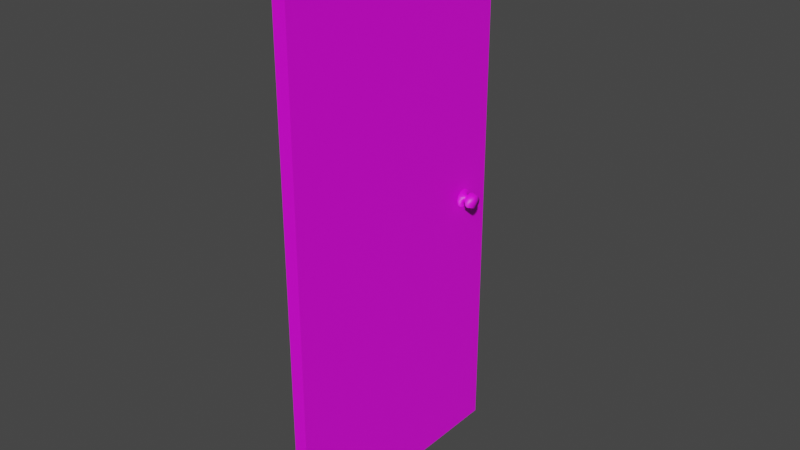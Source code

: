 # Source: doorprelim.blend  (saved by Blender 2.91.10; exported with 4.5.12 LTS)
import bpy
from mathutils import Matrix  # noqa: F401  (used for matrix-valued properties, if any)

bpy.ops.wm.read_factory_settings(use_empty=True)
scene = bpy.context.scene
scene.name = 'Scene'

# ---- collections
col_collection = bpy.data.collections.new('Collection'); scene.collection.children.link(col_collection)

# ---- images (referenced by path relative to the original .blend; pixels are not part of the script)
import os
ASSET_DIR = os.environ.get("B2B_ASSET_DIR", "")  # directory of the original .blend (textures are referenced by path, not embedded)
HERE = os.path.dirname(os.path.abspath(__file__))  # packed textures are extracted next to this script under _unpacked/

def load_image(name, relpath, width, height, colorspace="sRGB"):
    """Load a texture the original file referenced (path relative to the .blend, or extracted next to this script)."""
    p = next((c for c in (os.path.join(HERE, relpath), os.path.join(ASSET_DIR, relpath)) if relpath and os.path.exists(c)), "")
    if p:
        img = bpy.data.images.load(p, check_existing=True)
        img.name = name
    else:  # same state as the original file: an image datablock whose file is absent (Cycles renders it pink)
        img = bpy.data.images.new(name, width, height)
        img.source = "FILE"
        img.filepath = "//" + (relpath or name)
    img.colorspace_settings.name = colorspace
    return img
img_doorbasev1 = load_image('doorbasev1', 'Textures/doorbasev1.png', 1024, 1024, 'sRGB')

# ---- materials (node trees are filled in below, after node groups)
mat_material_001 = bpy.data.materials.new('Material.001')
mat_material_001.use_transparent_shadow = False

# ---- material node trees
mat_material_001.use_nodes = True; mat_material_001.node_tree.nodes.clear()
_N = mat_material_001.node_tree.nodes; _L = mat_material_001.node_tree.links
n0 = _N.new('ShaderNodeBsdfPrincipled'); n0.name = 'Principled BSDF'; n0.location = (10, 300)
n0.distribution = 'GGX'
n0.subsurface_method = 'BURLEY'
n0.inputs[3].default_value = 1.45
n0.inputs[27].default_value = (0.0, 0.0, 0.0, 1.0)
n0.inputs[28].default_value = 1.0
n1 = _N.new('ShaderNodeOutputMaterial'); n1.name = 'Material Output'; n1.location = (300, 300)
n2 = _N.new('ShaderNodeTexImage'); n2.name = 'Image Texture'; n2.location = (-497, 169)
n2.image = img_doorbasev1
_L.new(n0.outputs[0], n1.inputs[0])
_L.new(n2.outputs[0], n0.inputs[0])
n1.is_active_output = True

# ---- world
world_world = bpy.data.worlds.new('World'); scene.world = world_world
world_world.use_nodes = True; world_world.node_tree.nodes.clear()
_N = world_world.node_tree.nodes; _L = world_world.node_tree.links
n0 = _N.new('ShaderNodeOutputWorld'); n0.name = 'World Output'; n0.location = (300, 300)
n1 = _N.new('ShaderNodeBackground'); n1.name = 'Background'; n1.location = (10, 300)
n1.inputs[0].default_value = (0.05088, 0.05088, 0.05088, 1.0)
_L.new(n1.outputs[0], n0.inputs[0])
n0.is_active_output = True
world_world.color = (0.05088, 0.05088, 0.05088)
world_world.use_sun_shadow = False
world_world.sun_shadow_jitter_overblur = 0.0

# ---- meshes
me_cube_001 = bpy.data.meshes.new('Cube.001')
me_cube_001.from_pydata([(-0.02538, 0.4883, -1.05), (-0.02538, 0.4883, 1.05), (-0.02538, -0.4883, -1.05), (-0.02538, -0.4883, 1.05), (0.02538, 0.4472, -1.05), (0.02538, 0.4472, 0.968), (0.02538, -0.4472, -1.05), (0.02538, -0.4472, 0.968), (0.02538, -0.4883, 1.05), (0.02538, -0.4883, -1.05), (0.02538, 0.4883, -1.05), (0.02538, 0.4883, 1.05), (0.02685, 0.3953, -0.03204), (0.02685, 0.3906, -0.01444), (0.02685, 0.3777, -0.001549), (0.02685, 0.3601, 0.003169), (0.02685, 0.3425, -0.001549), (0.02685, 0.3296, -0.01444), (0.02685, 0.3249, -0.03204), (0.02685, 0.3296, -0.04965), (0.02685, 0.3425, -0.06253), (0.02685, 0.3601, -0.06725), (0.02685, 0.3777, -0.06253), (0.02685, 0.3906, -0.04965), (0.05581, 0.3355, -0.01784), (0.05581, 0.3459, -0.00745), (0.05581, 0.3601, -0.003646), (0.05581, 0.3743, -0.00745), (0.05581, 0.3847, -0.01784), (0.05581, 0.3885, -0.03204), (0.05581, 0.3847, -0.04624), (0.05581, 0.3743, -0.05663), (0.05581, 0.3601, -0.06044), (0.05581, 0.3459, -0.05663), (0.05581, 0.3317, -0.03204), (0.05581, 0.3355, -0.04624), (0.02685, 0.3906, -0.01444), (0.02685, 0.3953, -0.03204), (0.02685, 0.3777, -0.001549), (0.02685, 0.3601, 0.003169), (0.02685, 0.3425, -0.001549), (0.02685, 0.3296, -0.01444), (0.02685, 0.3249, -0.03204), (0.02685, 0.3296, -0.04965), (0.02685, 0.3425, -0.06253), (0.02685, 0.3601, -0.06725), (0.02685, 0.3777, -0.06253), (0.02685, 0.3906, -0.04965), (0.0387, 0.3731, -0.02455), (0.0387, 0.3751, -0.03204), (0.0387, 0.3676, -0.01906), (0.0387, 0.3601, -0.01705), (0.0387, 0.3526, -0.01906), (0.0387, 0.3471, -0.02455), (0.0387, 0.3451, -0.03204), (0.0387, 0.3471, -0.03954), (0.0387, 0.3526, -0.04502), (0.0387, 0.3601, -0.04703), (0.0387, 0.3676, -0.04502), (0.0387, 0.3731, -0.03954), (0.05581, 0.3751, -0.03204), (0.05581, 0.3731, -0.03954), (0.05581, 0.3676, -0.04502), (0.05581, 0.3601, -0.04703), (0.05581, 0.3526, -0.04502), (0.05581, 0.3471, -0.03954), (0.05581, 0.3451, -0.03204), (0.05581, 0.3471, -0.02455), (0.05581, 0.3526, -0.01906), (0.05581, 0.3601, -0.01705), (0.05581, 0.3676, -0.01906), (0.05581, 0.3731, -0.02455), (0.05581, 0.3317, -0.03204), (0.05581, 0.3355, -0.01784), (0.05581, 0.3459, -0.00745), (0.05581, 0.3601, -0.003646), (0.05581, 0.3743, -0.00745), (0.05581, 0.3847, -0.01784), (0.05581, 0.3885, -0.03204), (0.05581, 0.3847, -0.04624), (0.05581, 0.3743, -0.05663), (0.05581, 0.3601, -0.06044), (0.05581, 0.3459, -0.05663), (0.05581, 0.3355, -0.04624), (0.08226, 0.3363, -0.03204), (0.08226, 0.3395, -0.02015), (0.08226, 0.3482, -0.01144), (0.08226, 0.3601, -0.00825), (0.08226, 0.372, -0.01144), (0.08226, 0.3807, -0.02015), (0.08226, 0.3839, -0.03204), (0.08226, 0.3807, -0.04394), (0.08226, 0.372, -0.05264), (0.08226, 0.3601, -0.05583), (0.08226, 0.3482, -0.05264), (0.08226, 0.3395, -0.04394)], [], [(0, 2, 3, 1), (2, 9, 8, 3), (6, 4, 5, 7), (10, 0, 1, 11), (2, 0, 10, 9), (8, 11, 1, 3), (7, 8, 9, 6), (6, 4, 10, 9), (5, 11, 8, 7), (4, 10, 11, 5), (13, 12, 23, 22, 21, 20, 19, 18, 17, 16, 15, 14), (56, 57, 63, 64), (16, 17, 41, 40), (23, 12, 37, 47), (13, 14, 38, 36), (20, 21, 45, 44), (17, 18, 42, 41), (14, 15, 39, 38), (21, 22, 46, 45), (18, 19, 43, 42), (15, 16, 40, 39), (22, 23, 47, 46), (12, 13, 36, 37), (19, 20, 44, 43), (38, 50, 48, 36), (39, 51, 50, 38), (40, 52, 51, 39), (41, 53, 52, 40), (42, 54, 53, 41), (43, 55, 54, 42), (44, 56, 55, 43), (45, 57, 56, 44), (46, 58, 57, 45), (47, 59, 58, 46), (37, 49, 59, 47), (29, 28, 77, 78), (50, 51, 69, 70), (51, 52, 68, 69), (55, 56, 64, 65), (48, 50, 70, 71), (54, 55, 65, 66), (49, 48, 71, 60), (59, 49, 60, 61), (57, 58, 62, 63), (53, 54, 66, 67), (58, 59, 61, 62), (52, 53, 67, 68), (36, 48, 49, 37), (34, 24, 61, 60), (24, 25, 62, 61), (25, 26, 63, 62), (26, 27, 64, 63), (27, 28, 65, 64), (28, 29, 66, 65), (29, 30, 67, 66), (30, 31, 68, 67), (31, 32, 69, 68), (32, 33, 70, 69), (33, 35, 71, 70), (35, 34, 60, 71), (26, 25, 74, 75), (33, 32, 81, 82), (30, 29, 78, 79), (27, 26, 75, 76), (35, 33, 82, 83), (24, 34, 72, 73), (31, 30, 79, 80), (28, 27, 76, 77), (34, 35, 83, 72), (25, 24, 73, 74), (32, 31, 80, 81), (73, 85, 86, 74), (74, 86, 87, 75), (75, 87, 88, 76), (76, 88, 89, 77), (77, 89, 90, 78), (78, 90, 91, 79), (79, 91, 92, 80), (80, 92, 93, 81), (81, 93, 94, 82), (82, 94, 95, 83), (83, 95, 84, 72), (95, 94, 93, 92, 91, 90, 89, 88, 87, 86, 85, 84), (72, 84, 85, 73)])
me_cube_001.polygons.foreach_set('use_smooth', [0, 0, 0, 0, 0, 0, 0, 0, 0, 0, 0, 1, 0, 0, 0, 0, 0, 0, 0, 0, 0, 0, 0, 0, 1, 1, 1, 1, 1, 1, 1, 1, 1, 1, 1, 0, 1, 1, 1, 1, 1, 1, 1, 1, 1, 1, 1, 1, 0, 0, 0, 0, 0, 0, 0, 0, 0, 0, 0, 0, 0, 0, 0, 0, 0, 0, 0, 0, 0, 0, 0, 1, 1, 1, 1, 1, 1, 1, 1, 1, 1, 1, 1, 1])
_uv = me_cube_001.uv_layers.new(name='UVMap')
_uv.uv.foreach_set('vector', [0.438, 0.01581, 0.8286, 0.01581, 0.8286, 0.8557, 0.438, 0.8557, 0.8602, 0.01581, 0.8805, 0.01617, 0.8805, 0.8357, 0.8602, 0.8353, 0.03225, 0.0159, 0.39, 0.0159, 0.39, 0.8229, 0.03225, 0.8229, 0.9121, 0.01581, 0.9323, 0.01617, 0.9323, 0.8357, 0.9121, 0.8353, 0.9842, 0.01617, 0.9842, 0.3973, 0.964, 0.3969, 0.964, 0.01581, 0.9842, 0.4293, 0.9842, 0.8104, 0.964, 0.81, 0.964, 0.4289, 0.03225, 0.8229, 0.01581, 0.8557, 0.01581, 0.01581, 0.03225, 0.0159, 0.03225, 0.0159, 0.39, 0.0159, 0.4064, 0.01581, 0.01581, 0.01581, 0.39, 0.8229, 0.4064, 0.8557, 0.01581, 0.8557, 0.03225, 0.8229, 0.39, 0.0159, 0.4064, 0.01581, 0.4064, 0.8557, 0.39, 0.8229, 0.03306, 0.9145, 0.03937, 0.9108, 0.04302, 0.9045, 0.04302, 0.8972, 0.03937, 0.8909, 0.03306, 0.8873, 0.02577, 0.8873, 0.01946, 0.8909, 0.01581, 0.8972, 0.01581, 0.9045, 0.01946, 0.9108, 0.02577, 0.9145, 0.4709, 0.8931, 0.4709, 0.89, 0.4641, 0.8901, 0.4641, 0.8932, 0.5025, 0.8873, 0.5025, 0.8873, 0.5025, 0.8873, 0.5025, 0.8873, 0.5025, 0.8873, 0.5025, 0.8873, 0.5025, 0.8873, 0.5025, 0.8873, 0.5025, 0.8873, 0.5025, 0.8873, 0.5025, 0.8873, 0.5025, 0.8873, 0.5025, 0.8873, 0.5025, 0.8873, 0.5025, 0.8873, 0.5025, 0.8873, 0.5025, 0.8873, 0.5025, 0.8873, 0.5025, 0.8873, 0.5025, 0.8873, 0.5025, 0.8873, 0.5025, 0.8873, 0.5025, 0.8873, 0.5025, 0.8873, 0.5025, 0.8873, 0.5025, 0.8873, 0.5025, 0.8873, 0.5025, 0.8873, 0.5025, 0.8873, 0.5025, 0.8873, 0.5025, 0.8873, 0.5025, 0.8873, 0.5025, 0.8873, 0.5025, 0.8873, 0.5025, 0.8873, 0.5025, 0.8873, 0.5025, 0.8873, 0.5025, 0.8873, 0.5025, 0.8873, 0.5025, 0.8873, 0.5025, 0.8873, 0.5025, 0.8873, 0.5025, 0.8873, 0.5025, 0.8873, 0.5025, 0.8873, 0.5025, 0.8873, 0.5025, 0.8873, 0.5025, 0.8873, 0.8702, 0.8673, 0.8723, 0.8751, 0.8754, 0.8751, 0.8775, 0.8673, 0.8639, 0.8709, 0.8696, 0.8766, 0.8723, 0.8751, 0.8702, 0.8673, 0.8602, 0.8772, 0.868, 0.8793, 0.8696, 0.8766, 0.8639, 0.8709, 0.8602, 0.8845, 0.868, 0.8824, 0.868, 0.8793, 0.8602, 0.8772, 0.8639, 0.8908, 0.8696, 0.8851, 0.868, 0.8824, 0.8602, 0.8845, 0.8702, 0.8945, 0.8723, 0.8867, 0.8696, 0.8851, 0.8639, 0.8908, 0.8775, 0.8945, 0.8754, 0.8867, 0.8723, 0.8867, 0.8702, 0.8945, 0.8838, 0.8908, 0.8781, 0.8851, 0.8754, 0.8867, 0.8775, 0.8945, 0.8874, 0.8845, 0.8796, 0.8824, 0.8781, 0.8851, 0.8838, 0.8908, 0.8874, 0.8772, 0.8796, 0.8793, 0.8796, 0.8824, 0.8874, 0.8845, 0.8838, 0.8709, 0.8781, 0.8766, 0.8796, 0.8793, 0.8874, 0.8772, 0.5341, 0.8873, 0.5341, 0.8873, 0.5341, 0.8873, 0.5341, 0.8873, 0.3482, 0.8899, 0.3482, 0.893, 0.355, 0.893, 0.355, 0.8899, 0.3482, 0.893, 0.3483, 0.8958, 0.3552, 0.8958, 0.355, 0.893, 0.4708, 0.8958, 0.4709, 0.8931, 0.4641, 0.8932, 0.4639, 0.8958, 0.3483, 0.8873, 0.3482, 0.8899, 0.355, 0.8899, 0.3552, 0.8873, 0.3937, 0.89, 0.3936, 0.8873, 0.3868, 0.8873, 0.3869, 0.8901, 0.4323, 0.89, 0.4322, 0.8873, 0.4254, 0.8873, 0.4255, 0.8901, 0.4323, 0.8931, 0.4323, 0.89, 0.4255, 0.8901, 0.4255, 0.8932, 0.4709, 0.89, 0.4708, 0.8873, 0.4639, 0.8873, 0.4641, 0.8901, 0.3937, 0.8931, 0.3937, 0.89, 0.3869, 0.8901, 0.3869, 0.8932, 0.4322, 0.8958, 0.4323, 0.8931, 0.4255, 0.8932, 0.4254, 0.8958, 0.3936, 0.8958, 0.3937, 0.8931, 0.3869, 0.8932, 0.3868, 0.8958, 0.8775, 0.8673, 0.8754, 0.8751, 0.8781, 0.8766, 0.8838, 0.8709, 0.07464, 0.9012, 0.07758, 0.9063, 0.08985, 0.894, 0.0914, 0.8967, 0.07758, 0.9063, 0.08267, 0.9092, 0.08716, 0.8925, 0.08985, 0.894, 0.08267, 0.9092, 0.08855, 0.9092, 0.08406, 0.8925, 0.08716, 0.8925, 0.08855, 0.9092, 0.09364, 0.9063, 0.08137, 0.894, 0.08406, 0.8925, 0.09364, 0.9063, 0.09658, 0.9012, 0.07982, 0.8967, 0.08137, 0.894, 0.09658, 0.9012, 0.09658, 0.8953, 0.07982, 0.8998, 0.07982, 0.8967, 0.09658, 0.8953, 0.09364, 0.8902, 0.08137, 0.9025, 0.07982, 0.8998, 0.09364, 0.8902, 0.08855, 0.8873, 0.08406, 0.904, 0.08137, 0.9025, 0.08855, 0.8873, 0.08267, 0.8873, 0.08716, 0.904, 0.08406, 0.904, 0.08267, 0.8873, 0.07758, 0.8902, 0.08985, 0.9025, 0.08716, 0.904, 0.07758, 0.8902, 0.07464, 0.8953, 0.0914, 0.8998, 0.08985, 0.9025, 0.07464, 0.8953, 0.07464, 0.9012, 0.0914, 0.8967, 0.0914, 0.8998, 0.5341, 0.8873, 0.5341, 0.8873, 0.5341, 0.8873, 0.5341, 0.8873, 0.5341, 0.8873, 0.5341, 0.8873, 0.5341, 0.8873, 0.5341, 0.8873, 0.5341, 0.8873, 0.5341, 0.8873, 0.5341, 0.8873, 0.5341, 0.8873, 0.5341, 0.8873, 0.5341, 0.8873, 0.5341, 0.8873, 0.5341, 0.8873, 0.5341, 0.8873, 0.5341, 0.8873, 0.5341, 0.8873, 0.5341, 0.8873, 0.5341, 0.8873, 0.5341, 0.8873, 0.5341, 0.8873, 0.5341, 0.8873, 0.5341, 0.8873, 0.5341, 0.8873, 0.5341, 0.8873, 0.5341, 0.8873, 0.5341, 0.8873, 0.5341, 0.8873, 0.5341, 0.8873, 0.5341, 0.8873, 0.5341, 0.8873, 0.5341, 0.8873, 0.5341, 0.8873, 0.5341, 0.8873, 0.5341, 0.8873, 0.5341, 0.8873, 0.5341, 0.8873, 0.5341, 0.8873, 0.5341, 0.8873, 0.5341, 0.8873, 0.5341, 0.8873, 0.5341, 0.8873, 0.2741, 0.8984, 0.2634, 0.8979, 0.2632, 0.902, 0.2739, 0.9033, 0.2314, 0.8873, 0.2207, 0.8886, 0.2209, 0.8929, 0.2316, 0.8925, 0.2316, 0.8925, 0.2209, 0.8929, 0.2209, 0.8979, 0.2316, 0.8984, 0.2316, 0.8984, 0.2209, 0.8979, 0.2207, 0.902, 0.2314, 0.9033, 0.1889, 0.8873, 0.1782, 0.8886, 0.1784, 0.8929, 0.1891, 0.8925, 0.1891, 0.8925, 0.1784, 0.8929, 0.1784, 0.8979, 0.1891, 0.8984, 0.1891, 0.8984, 0.1784, 0.8979, 0.1782, 0.902, 0.1889, 0.9033, 0.306, 0.9033, 0.3166, 0.9021, 0.3164, 0.8977, 0.3057, 0.8981, 0.3057, 0.8981, 0.3164, 0.8977, 0.3164, 0.8928, 0.3057, 0.8923, 0.3057, 0.8923, 0.3164, 0.8928, 0.3166, 0.8886, 0.306, 0.8873, 0.2739, 0.8873, 0.2632, 0.8886, 0.2634, 0.8929, 0.2741, 0.8925, 0.1282, 0.8989, 0.1307, 0.9032, 0.1349, 0.9057, 0.1399, 0.9057, 0.1441, 0.9032, 0.1466, 0.8989, 0.1466, 0.894, 0.1441, 0.8897, 0.1399, 0.8873, 0.1349, 0.8873, 0.1307, 0.8897, 0.1282, 0.894, 0.2741, 0.8925, 0.2634, 0.8929, 0.2634, 0.8979, 0.2741, 0.8984])
me_cube_001.materials.append(mat_material_001)
me_cube_001.use_remesh_fix_poles = True
me_cube_001.use_remesh_preserve_attributes = False
me_cube_001.use_mirror_vertex_groups = False
me_cube_001.use_paint_bone_selection = False
me_cube_001.use_paint_mask = True
me_cube_001.update()

# ---- objects
ob_cube = bpy.data.objects.new('Cube', me_cube_001)

# ---- transforms, parenting, visibility, modifiers, constraints
ob_cube.location = (0.0, 0.0, 0.0)
ob_cube.lineart.crease_threshold = 0.0

# ---- collection membership
col_collection.objects.link(ob_cube)

# ---- scene / render settings (as saved in the file)
scene.frame_start = 1; scene.frame_end = 250; scene.frame_set(1)
scene.render.engine = 'BLENDER_EEVEE_NEXT'
scene.cycles.use_denoising = False
scene.cycles.samples = 128
scene.cycles.sampling_pattern = 'TABULATED_SOBOL'
scene.cycles.use_adaptive_sampling = False
scene.cycles.use_light_tree = False
scene.view_settings.view_transform = 'Filmic'
bpy.context.view_layer.update()

# ---- added for rendering (the .blend has no active camera and no usable light): camera, sun
cam_auto = bpy.data.cameras.new('AutoCamera')
cam_auto.lens = 50.0
cam_auto.sensor_width = 36.0
cam_auto.clip_end = 1000.0
ob_auto_camera = bpy.data.objects.new('AutoCamera', cam_auto)
scene.collection.objects.link(ob_auto_camera)
ob_auto_camera.location = (2.17357, -2.57415, 1.7161)
ob_auto_camera.rotation_euler = (1.09748, -7.21219e-08, 0.694738)
scene.camera = ob_auto_camera
light_auto_sun = bpy.data.lights.new('AutoSun', 'SUN')
light_auto_sun.energy = 3.0
light_auto_sun.angle = 0.0523599
ob_auto_sun = bpy.data.objects.new('AutoSun', light_auto_sun)
scene.collection.objects.link(ob_auto_sun)
ob_auto_sun.rotation_euler = (0.872665, 0.174533, 0.523599)
bpy.context.view_layer.update()
